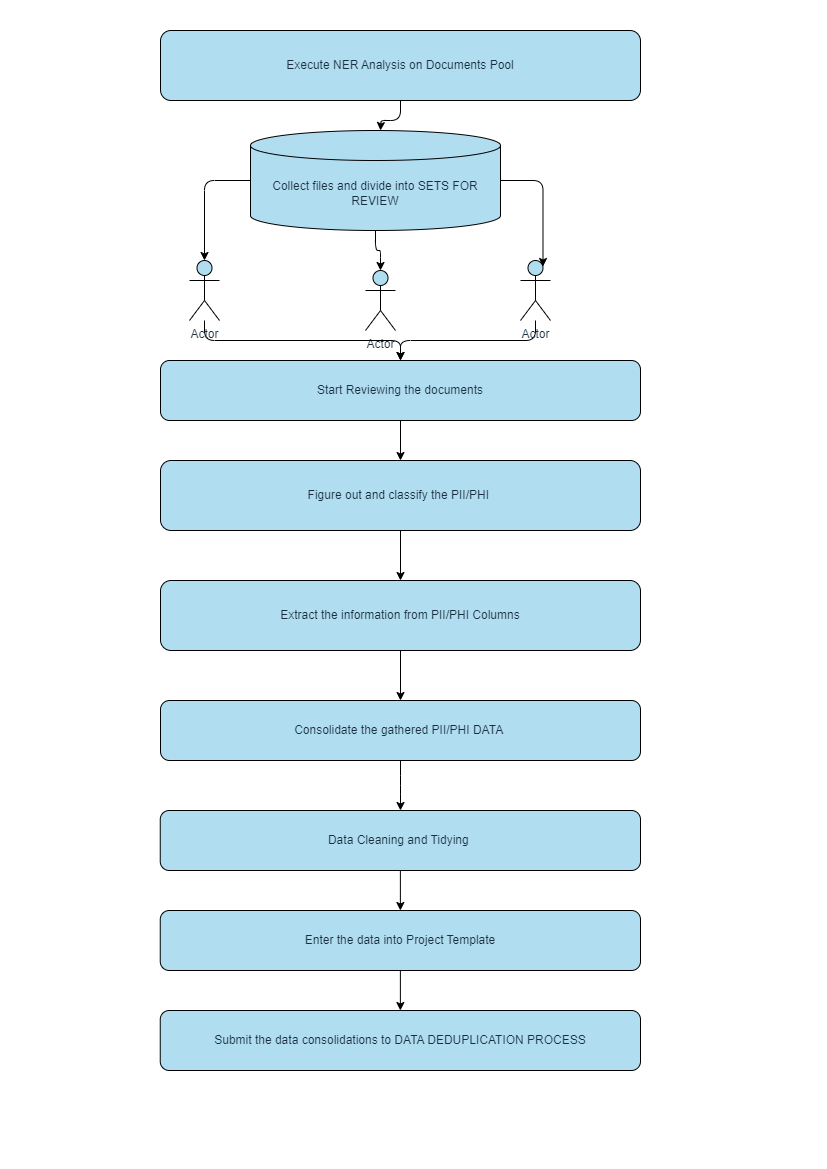

The diagram above was exported from draw.io. Its source (the exported page's mxGraphModel, read from the mxfile embedded in the PNG):
<mxGraphModel dx="1710" dy="828" grid="0" gridSize="10" guides="1" tooltips="1" connect="1" arrows="1" fold="1" page="1" pageScale="1" pageWidth="827" pageHeight="1169" background="#ffffff" math="0" shadow="0">
  <root>
    <mxCell id="WIyWlLk6GJQsqaUBKTNV-0" />
    <mxCell id="WIyWlLk6GJQsqaUBKTNV-1" parent="WIyWlLk6GJQsqaUBKTNV-0" />
    <mxCell id="oWUDWfyj9IDFH-iTLPrH-15" value="" style="edgeStyle=orthogonalEdgeStyle;rounded=1;orthogonalLoop=1;jettySize=auto;html=1;labelBackgroundColor=none;fontColor=default;strokeWidth=1;strokeColor=default;labelBorderColor=none;" parent="WIyWlLk6GJQsqaUBKTNV-1" source="WIyWlLk6GJQsqaUBKTNV-3" edge="1">
      <mxGeometry relative="1" as="geometry">
        <mxPoint x="380" y="130" as="targetPoint" />
      </mxGeometry>
    </mxCell>
    <mxCell id="WIyWlLk6GJQsqaUBKTNV-3" value="Execute NER Analysis on Documents Pool" style="rounded=1;whiteSpace=wrap;html=1;fontSize=12;glass=0;strokeWidth=1;shadow=0;labelBackgroundColor=none;fillColor=#B1DDF0;strokeColor=default;labelBorderColor=none;fontColor=#182E3E;" parent="WIyWlLk6GJQsqaUBKTNV-1" vertex="1">
      <mxGeometry x="160" y="30" width="480" height="70" as="geometry" />
    </mxCell>
    <mxCell id="oWUDWfyj9IDFH-iTLPrH-11" value="" style="edgeStyle=orthogonalEdgeStyle;rounded=1;orthogonalLoop=1;jettySize=auto;html=1;labelBackgroundColor=none;fontColor=default;strokeWidth=1;strokeColor=default;labelBorderColor=none;" parent="WIyWlLk6GJQsqaUBKTNV-1" source="oWUDWfyj9IDFH-iTLPrH-2" target="oWUDWfyj9IDFH-iTLPrH-3" edge="1">
      <mxGeometry relative="1" as="geometry" />
    </mxCell>
    <mxCell id="oWUDWfyj9IDFH-iTLPrH-2" value="Collect files and divide into SETS FOR REVIEW" style="shape=cylinder3;whiteSpace=wrap;html=1;boundedLbl=1;backgroundOutline=1;size=15;labelBackgroundColor=none;rounded=1;strokeWidth=1;fillColor=#B1DDF0;strokeColor=default;labelBorderColor=none;fontColor=#182E3E;" parent="WIyWlLk6GJQsqaUBKTNV-1" vertex="1">
      <mxGeometry x="250" y="130" width="250" height="100" as="geometry" />
    </mxCell>
    <mxCell id="oWUDWfyj9IDFH-iTLPrH-3" value="Actor" style="shape=umlActor;verticalLabelPosition=bottom;verticalAlign=top;html=1;outlineConnect=0;labelBackgroundColor=none;rounded=1;strokeWidth=1;fillColor=#B1DDF0;strokeColor=default;labelBorderColor=none;fontColor=#182E3E;" parent="WIyWlLk6GJQsqaUBKTNV-1" vertex="1">
      <mxGeometry x="365" y="270" width="30" height="60" as="geometry" />
    </mxCell>
    <mxCell id="oWUDWfyj9IDFH-iTLPrH-36" value="" style="edgeStyle=orthogonalEdgeStyle;rounded=1;orthogonalLoop=1;jettySize=auto;html=1;labelBackgroundColor=none;fontColor=default;strokeWidth=1;strokeColor=default;labelBorderColor=none;" parent="WIyWlLk6GJQsqaUBKTNV-1" source="oWUDWfyj9IDFH-iTLPrH-4" target="oWUDWfyj9IDFH-iTLPrH-16" edge="1">
      <mxGeometry relative="1" as="geometry" />
    </mxCell>
    <mxCell id="oWUDWfyj9IDFH-iTLPrH-4" value="Actor" style="shape=umlActor;verticalLabelPosition=bottom;verticalAlign=top;html=1;outlineConnect=0;labelBackgroundColor=none;rounded=1;strokeWidth=1;fillColor=#B1DDF0;strokeColor=default;labelBorderColor=none;fontColor=#182E3E;" parent="WIyWlLk6GJQsqaUBKTNV-1" vertex="1">
      <mxGeometry x="189" y="260" width="30" height="60" as="geometry" />
    </mxCell>
    <mxCell id="oWUDWfyj9IDFH-iTLPrH-37" value="" style="edgeStyle=orthogonalEdgeStyle;rounded=1;orthogonalLoop=1;jettySize=auto;html=1;labelBackgroundColor=none;fontColor=default;strokeWidth=1;strokeColor=default;labelBorderColor=none;" parent="WIyWlLk6GJQsqaUBKTNV-1" source="oWUDWfyj9IDFH-iTLPrH-6" target="oWUDWfyj9IDFH-iTLPrH-16" edge="1">
      <mxGeometry relative="1" as="geometry" />
    </mxCell>
    <mxCell id="oWUDWfyj9IDFH-iTLPrH-6" value="Actor" style="shape=umlActor;verticalLabelPosition=bottom;verticalAlign=top;html=1;outlineConnect=0;labelBackgroundColor=none;rounded=1;strokeWidth=1;fillColor=#B1DDF0;strokeColor=default;labelBorderColor=none;fontColor=#182E3E;" parent="WIyWlLk6GJQsqaUBKTNV-1" vertex="1">
      <mxGeometry x="520" y="260" width="30" height="60" as="geometry" />
    </mxCell>
    <mxCell id="oWUDWfyj9IDFH-iTLPrH-12" style="edgeStyle=orthogonalEdgeStyle;rounded=1;orthogonalLoop=1;jettySize=auto;html=1;entryX=0.5;entryY=0;entryDx=0;entryDy=0;entryPerimeter=0;labelBackgroundColor=none;fontColor=default;strokeWidth=1;strokeColor=default;labelBorderColor=none;" parent="WIyWlLk6GJQsqaUBKTNV-1" source="oWUDWfyj9IDFH-iTLPrH-2" target="oWUDWfyj9IDFH-iTLPrH-4" edge="1">
      <mxGeometry relative="1" as="geometry" />
    </mxCell>
    <mxCell id="oWUDWfyj9IDFH-iTLPrH-13" style="edgeStyle=orthogonalEdgeStyle;rounded=1;orthogonalLoop=1;jettySize=auto;html=1;entryX=0.75;entryY=0.1;entryDx=0;entryDy=0;entryPerimeter=0;labelBackgroundColor=none;fontColor=default;strokeWidth=1;strokeColor=default;labelBorderColor=none;" parent="WIyWlLk6GJQsqaUBKTNV-1" source="oWUDWfyj9IDFH-iTLPrH-2" target="oWUDWfyj9IDFH-iTLPrH-6" edge="1">
      <mxGeometry relative="1" as="geometry" />
    </mxCell>
    <mxCell id="oWUDWfyj9IDFH-iTLPrH-30" value="" style="edgeStyle=orthogonalEdgeStyle;rounded=1;orthogonalLoop=1;jettySize=auto;html=1;labelBackgroundColor=none;fontColor=default;strokeWidth=1;strokeColor=default;labelBorderColor=none;" parent="WIyWlLk6GJQsqaUBKTNV-1" source="oWUDWfyj9IDFH-iTLPrH-16" target="oWUDWfyj9IDFH-iTLPrH-24" edge="1">
      <mxGeometry relative="1" as="geometry" />
    </mxCell>
    <mxCell id="oWUDWfyj9IDFH-iTLPrH-16" value="Start Reviewing the documents" style="rounded=1;whiteSpace=wrap;html=1;fontSize=12;glass=0;strokeWidth=1;shadow=0;labelBackgroundColor=none;fillColor=#B1DDF0;strokeColor=default;labelBorderColor=none;fontColor=#182E3E;" parent="WIyWlLk6GJQsqaUBKTNV-1" vertex="1">
      <mxGeometry x="160" y="360" width="480" height="60" as="geometry" />
    </mxCell>
    <mxCell id="oWUDWfyj9IDFH-iTLPrH-31" value="" style="edgeStyle=orthogonalEdgeStyle;rounded=1;orthogonalLoop=1;jettySize=auto;html=1;labelBackgroundColor=none;fontColor=default;strokeWidth=1;strokeColor=default;labelBorderColor=none;" parent="WIyWlLk6GJQsqaUBKTNV-1" source="oWUDWfyj9IDFH-iTLPrH-24" target="oWUDWfyj9IDFH-iTLPrH-25" edge="1">
      <mxGeometry relative="1" as="geometry" />
    </mxCell>
    <mxCell id="oWUDWfyj9IDFH-iTLPrH-24" value="Figure out and classify the PII/PHI&amp;nbsp;" style="rounded=1;whiteSpace=wrap;html=1;fontSize=12;glass=0;strokeWidth=1;shadow=0;labelBackgroundColor=none;fillColor=#B1DDF0;strokeColor=default;labelBorderColor=none;fontColor=#182E3E;" parent="WIyWlLk6GJQsqaUBKTNV-1" vertex="1">
      <mxGeometry x="160" y="460" width="480" height="70" as="geometry" />
    </mxCell>
    <mxCell id="oWUDWfyj9IDFH-iTLPrH-32" value="" style="edgeStyle=orthogonalEdgeStyle;rounded=1;orthogonalLoop=1;jettySize=auto;html=1;labelBackgroundColor=none;fontColor=default;strokeWidth=1;strokeColor=default;labelBorderColor=none;" parent="WIyWlLk6GJQsqaUBKTNV-1" source="oWUDWfyj9IDFH-iTLPrH-25" target="oWUDWfyj9IDFH-iTLPrH-26" edge="1">
      <mxGeometry relative="1" as="geometry" />
    </mxCell>
    <mxCell id="oWUDWfyj9IDFH-iTLPrH-25" value="Extract the information from PII/PHI Columns" style="rounded=1;whiteSpace=wrap;html=1;fontSize=12;glass=0;strokeWidth=1;shadow=0;labelBackgroundColor=none;fillColor=#B1DDF0;strokeColor=default;labelBorderColor=none;fontColor=#182E3E;" parent="WIyWlLk6GJQsqaUBKTNV-1" vertex="1">
      <mxGeometry x="160" y="580" width="480" height="70" as="geometry" />
    </mxCell>
    <mxCell id="oWUDWfyj9IDFH-iTLPrH-33" value="" style="edgeStyle=orthogonalEdgeStyle;rounded=1;orthogonalLoop=1;jettySize=auto;html=1;labelBackgroundColor=none;fontColor=default;strokeWidth=1;strokeColor=default;labelBorderColor=none;" parent="WIyWlLk6GJQsqaUBKTNV-1" source="oWUDWfyj9IDFH-iTLPrH-26" target="oWUDWfyj9IDFH-iTLPrH-27" edge="1">
      <mxGeometry relative="1" as="geometry" />
    </mxCell>
    <mxCell id="oWUDWfyj9IDFH-iTLPrH-26" value="Consolidate the gathered PII/PHI DATA&amp;nbsp;" style="rounded=1;whiteSpace=wrap;html=1;fontSize=12;glass=0;strokeWidth=1;shadow=0;labelBackgroundColor=none;fillColor=#B1DDF0;strokeColor=default;labelBorderColor=none;fontColor=#182E3E;" parent="WIyWlLk6GJQsqaUBKTNV-1" vertex="1">
      <mxGeometry x="160" y="700" width="480" height="60" as="geometry" />
    </mxCell>
    <mxCell id="oWUDWfyj9IDFH-iTLPrH-34" value="" style="edgeStyle=orthogonalEdgeStyle;rounded=1;orthogonalLoop=1;jettySize=auto;html=1;labelBackgroundColor=none;fontColor=default;strokeWidth=1;strokeColor=default;labelBorderColor=none;" parent="WIyWlLk6GJQsqaUBKTNV-1" source="oWUDWfyj9IDFH-iTLPrH-27" target="oWUDWfyj9IDFH-iTLPrH-28" edge="1">
      <mxGeometry relative="1" as="geometry" />
    </mxCell>
    <mxCell id="oWUDWfyj9IDFH-iTLPrH-27" value="Data Cleaning and Tidying&amp;nbsp;" style="rounded=1;whiteSpace=wrap;html=1;fontSize=12;glass=0;strokeWidth=1;shadow=0;labelBackgroundColor=none;fillColor=#B1DDF0;strokeColor=default;labelBorderColor=none;fontColor=#182E3E;" parent="WIyWlLk6GJQsqaUBKTNV-1" vertex="1">
      <mxGeometry x="159.75" y="810" width="480.25" height="60" as="geometry" />
    </mxCell>
    <mxCell id="oWUDWfyj9IDFH-iTLPrH-35" value="" style="edgeStyle=orthogonalEdgeStyle;rounded=1;orthogonalLoop=1;jettySize=auto;html=1;labelBackgroundColor=none;fontColor=default;strokeWidth=1;strokeColor=default;labelBorderColor=none;" parent="WIyWlLk6GJQsqaUBKTNV-1" source="oWUDWfyj9IDFH-iTLPrH-28" target="oWUDWfyj9IDFH-iTLPrH-29" edge="1">
      <mxGeometry relative="1" as="geometry" />
    </mxCell>
    <mxCell id="oWUDWfyj9IDFH-iTLPrH-28" value="Enter the data into Project Template" style="rounded=1;whiteSpace=wrap;html=1;fontSize=12;glass=0;strokeWidth=1;shadow=0;labelBackgroundColor=none;fillColor=#B1DDF0;strokeColor=default;labelBorderColor=none;fontColor=#182E3E;" parent="WIyWlLk6GJQsqaUBKTNV-1" vertex="1">
      <mxGeometry x="159.75" y="910" width="480.25" height="60" as="geometry" />
    </mxCell>
    <mxCell id="oWUDWfyj9IDFH-iTLPrH-29" value="Submit the data consolidations to DATA DEDUPLICATION PROCESS" style="rounded=1;whiteSpace=wrap;html=1;fontSize=12;glass=0;strokeWidth=1;shadow=0;labelBackgroundColor=none;fillColor=#B1DDF0;strokeColor=default;labelBorderColor=none;fontColor=#182E3E;" parent="WIyWlLk6GJQsqaUBKTNV-1" vertex="1">
      <mxGeometry x="159.75" y="1010" width="480.25" height="60" as="geometry" />
    </mxCell>
  </root>
</mxGraphModel>